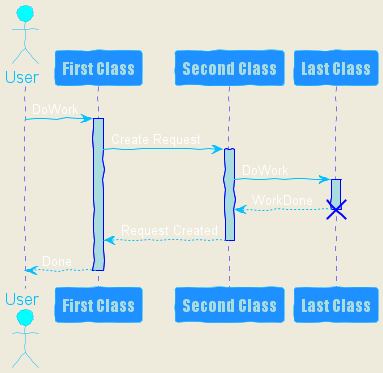

The diagram above was rendered by PlantUML. Its source (embedded in the PNG):
@startuml
skinparam backgroundColor #EEEBDC
skinparam handwritten true

skinparam sequence {
ArrowColor DeepSkyBlue
ActorBorderColor DeepSkyBlue
LifeLineBorderColor blue
LifeLineBackgroundColor #A9DCDF

ParticipantBorderColor DeepSkyBlue
ParticipantBackgroundColor DodgerBlue
ParticipantFontName Impact
ParticipantFontSize 17
ParticipantFontColor #A9DCDF

ActorBackgroundColor aqua
ActorFontColor DeepSkyBlue
ActorFontSize 17
ActorFontName Aapex
}

actor User
participant "First Class" as A
participant "Second Class" as B
participant "Last Class" as C

User -> A: DoWork
activate A

A -> B: Create Request
activate B

B -> C: DoWork
activate C
C --> B: WorkDone
destroy C

B --> A: Request Created
deactivate B

A --> User: Done
deactivate A
@enduml